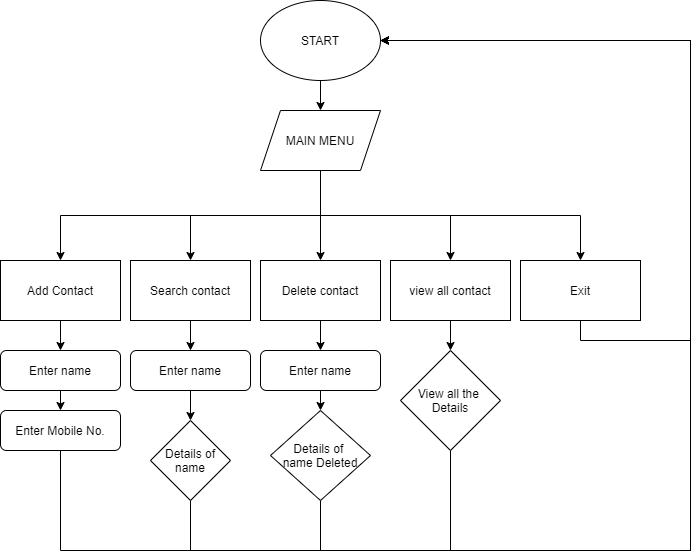

The diagram above was exported from draw.io. Its source (the exported page's mxGraphModel, read from the mxfile embedded in the PNG):
<mxGraphModel dx="1038" dy="1748" grid="1" gridSize="10" guides="1" tooltips="1" connect="1" arrows="1" fold="1" page="1" pageScale="1" pageWidth="827" pageHeight="1169" math="0" shadow="0">
  <root>
    <mxCell id="WIyWlLk6GJQsqaUBKTNV-0" />
    <mxCell id="WIyWlLk6GJQsqaUBKTNV-1" parent="WIyWlLk6GJQsqaUBKTNV-0" />
    <mxCell id="6h5iMIk0TYoGaMXMnBpj-16" style="edgeStyle=orthogonalEdgeStyle;rounded=0;orthogonalLoop=1;jettySize=auto;html=1;exitX=0.5;exitY=1;exitDx=0;exitDy=0;entryX=0.5;entryY=0;entryDx=0;entryDy=0;" edge="1" parent="WIyWlLk6GJQsqaUBKTNV-1" source="6h5iMIk0TYoGaMXMnBpj-0" target="6h5iMIk0TYoGaMXMnBpj-15">
      <mxGeometry relative="1" as="geometry" />
    </mxCell>
    <mxCell id="6h5iMIk0TYoGaMXMnBpj-0" value="START" style="ellipse;whiteSpace=wrap;html=1;" vertex="1" parent="WIyWlLk6GJQsqaUBKTNV-1">
      <mxGeometry x="320" y="-100" width="120" height="80" as="geometry" />
    </mxCell>
    <mxCell id="6h5iMIk0TYoGaMXMnBpj-33" style="edgeStyle=orthogonalEdgeStyle;rounded=0;orthogonalLoop=1;jettySize=auto;html=1;exitX=0.5;exitY=1;exitDx=0;exitDy=0;" edge="1" parent="WIyWlLk6GJQsqaUBKTNV-1" source="6h5iMIk0TYoGaMXMnBpj-1">
      <mxGeometry relative="1" as="geometry">
        <mxPoint x="440" y="-60" as="targetPoint" />
        <Array as="points">
          <mxPoint x="640" y="240" />
          <mxPoint x="750" y="240" />
          <mxPoint x="750" y="-60" />
        </Array>
      </mxGeometry>
    </mxCell>
    <mxCell id="6h5iMIk0TYoGaMXMnBpj-1" value="Exit" style="rounded=0;whiteSpace=wrap;html=1;" vertex="1" parent="WIyWlLk6GJQsqaUBKTNV-1">
      <mxGeometry x="580" y="160" width="120" height="60" as="geometry" />
    </mxCell>
    <mxCell id="6h5iMIk0TYoGaMXMnBpj-25" style="edgeStyle=orthogonalEdgeStyle;rounded=0;orthogonalLoop=1;jettySize=auto;html=1;exitX=0.5;exitY=1;exitDx=0;exitDy=0;entryX=0.5;entryY=0;entryDx=0;entryDy=0;" edge="1" parent="WIyWlLk6GJQsqaUBKTNV-1" source="6h5iMIk0TYoGaMXMnBpj-2" target="6h5iMIk0TYoGaMXMnBpj-13">
      <mxGeometry relative="1" as="geometry" />
    </mxCell>
    <mxCell id="6h5iMIk0TYoGaMXMnBpj-2" value="view all contact" style="rounded=0;whiteSpace=wrap;html=1;" vertex="1" parent="WIyWlLk6GJQsqaUBKTNV-1">
      <mxGeometry x="450" y="160" width="120" height="60" as="geometry" />
    </mxCell>
    <mxCell id="6h5iMIk0TYoGaMXMnBpj-24" style="edgeStyle=orthogonalEdgeStyle;rounded=0;orthogonalLoop=1;jettySize=auto;html=1;exitX=0.5;exitY=1;exitDx=0;exitDy=0;entryX=0.5;entryY=0;entryDx=0;entryDy=0;" edge="1" parent="WIyWlLk6GJQsqaUBKTNV-1" source="6h5iMIk0TYoGaMXMnBpj-3" target="6h5iMIk0TYoGaMXMnBpj-10">
      <mxGeometry relative="1" as="geometry" />
    </mxCell>
    <mxCell id="6h5iMIk0TYoGaMXMnBpj-3" value="Delete contact" style="rounded=0;whiteSpace=wrap;html=1;" vertex="1" parent="WIyWlLk6GJQsqaUBKTNV-1">
      <mxGeometry x="320" y="160" width="120" height="60" as="geometry" />
    </mxCell>
    <mxCell id="6h5iMIk0TYoGaMXMnBpj-23" style="edgeStyle=orthogonalEdgeStyle;rounded=0;orthogonalLoop=1;jettySize=auto;html=1;exitX=0.5;exitY=1;exitDx=0;exitDy=0;entryX=0.5;entryY=0;entryDx=0;entryDy=0;" edge="1" parent="WIyWlLk6GJQsqaUBKTNV-1" source="6h5iMIk0TYoGaMXMnBpj-4" target="6h5iMIk0TYoGaMXMnBpj-9">
      <mxGeometry relative="1" as="geometry" />
    </mxCell>
    <mxCell id="6h5iMIk0TYoGaMXMnBpj-4" value="Search contact" style="rounded=0;whiteSpace=wrap;html=1;" vertex="1" parent="WIyWlLk6GJQsqaUBKTNV-1">
      <mxGeometry x="190" y="160" width="120" height="60" as="geometry" />
    </mxCell>
    <mxCell id="6h5iMIk0TYoGaMXMnBpj-22" style="edgeStyle=orthogonalEdgeStyle;rounded=0;orthogonalLoop=1;jettySize=auto;html=1;exitX=0.5;exitY=1;exitDx=0;exitDy=0;entryX=0.5;entryY=0;entryDx=0;entryDy=0;" edge="1" parent="WIyWlLk6GJQsqaUBKTNV-1" source="6h5iMIk0TYoGaMXMnBpj-5" target="6h5iMIk0TYoGaMXMnBpj-7">
      <mxGeometry relative="1" as="geometry" />
    </mxCell>
    <mxCell id="6h5iMIk0TYoGaMXMnBpj-5" value="Add Contact" style="rounded=0;whiteSpace=wrap;html=1;" vertex="1" parent="WIyWlLk6GJQsqaUBKTNV-1">
      <mxGeometry x="60" y="160" width="120" height="60" as="geometry" />
    </mxCell>
    <mxCell id="6h5iMIk0TYoGaMXMnBpj-26" style="edgeStyle=orthogonalEdgeStyle;rounded=0;orthogonalLoop=1;jettySize=auto;html=1;exitX=0.5;exitY=1;exitDx=0;exitDy=0;entryX=0.5;entryY=0;entryDx=0;entryDy=0;" edge="1" parent="WIyWlLk6GJQsqaUBKTNV-1" source="6h5iMIk0TYoGaMXMnBpj-7" target="6h5iMIk0TYoGaMXMnBpj-8">
      <mxGeometry relative="1" as="geometry" />
    </mxCell>
    <mxCell id="6h5iMIk0TYoGaMXMnBpj-7" value="Enter name" style="rounded=1;whiteSpace=wrap;html=1;" vertex="1" parent="WIyWlLk6GJQsqaUBKTNV-1">
      <mxGeometry x="60" y="250" width="120" height="40" as="geometry" />
    </mxCell>
    <mxCell id="6h5iMIk0TYoGaMXMnBpj-29" style="edgeStyle=orthogonalEdgeStyle;rounded=0;orthogonalLoop=1;jettySize=auto;html=1;exitX=0.5;exitY=1;exitDx=0;exitDy=0;entryX=1;entryY=0.5;entryDx=0;entryDy=0;" edge="1" parent="WIyWlLk6GJQsqaUBKTNV-1" source="6h5iMIk0TYoGaMXMnBpj-8" target="6h5iMIk0TYoGaMXMnBpj-0">
      <mxGeometry relative="1" as="geometry">
        <mxPoint x="130" y="471.60009765625" as="targetPoint" />
        <Array as="points">
          <mxPoint x="120" y="450" />
          <mxPoint x="750" y="450" />
          <mxPoint x="750" y="-60" />
        </Array>
      </mxGeometry>
    </mxCell>
    <mxCell id="6h5iMIk0TYoGaMXMnBpj-8" value="Enter Mobile No." style="rounded=1;whiteSpace=wrap;html=1;" vertex="1" parent="WIyWlLk6GJQsqaUBKTNV-1">
      <mxGeometry x="60" y="310" width="120" height="40" as="geometry" />
    </mxCell>
    <mxCell id="6h5iMIk0TYoGaMXMnBpj-27" style="edgeStyle=orthogonalEdgeStyle;rounded=0;orthogonalLoop=1;jettySize=auto;html=1;exitX=0.5;exitY=1;exitDx=0;exitDy=0;entryX=0.5;entryY=0;entryDx=0;entryDy=0;" edge="1" parent="WIyWlLk6GJQsqaUBKTNV-1" source="6h5iMIk0TYoGaMXMnBpj-9" target="6h5iMIk0TYoGaMXMnBpj-12">
      <mxGeometry relative="1" as="geometry" />
    </mxCell>
    <mxCell id="6h5iMIk0TYoGaMXMnBpj-9" value="Enter name" style="rounded=1;whiteSpace=wrap;html=1;" vertex="1" parent="WIyWlLk6GJQsqaUBKTNV-1">
      <mxGeometry x="190" y="250" width="120" height="40" as="geometry" />
    </mxCell>
    <mxCell id="6h5iMIk0TYoGaMXMnBpj-28" style="edgeStyle=orthogonalEdgeStyle;rounded=0;orthogonalLoop=1;jettySize=auto;html=1;exitX=0.5;exitY=1;exitDx=0;exitDy=0;entryX=0.5;entryY=0;entryDx=0;entryDy=0;" edge="1" parent="WIyWlLk6GJQsqaUBKTNV-1" source="6h5iMIk0TYoGaMXMnBpj-10" target="6h5iMIk0TYoGaMXMnBpj-14">
      <mxGeometry relative="1" as="geometry" />
    </mxCell>
    <mxCell id="6h5iMIk0TYoGaMXMnBpj-10" value="Enter name" style="rounded=1;whiteSpace=wrap;html=1;" vertex="1" parent="WIyWlLk6GJQsqaUBKTNV-1">
      <mxGeometry x="320" y="250" width="120" height="40" as="geometry" />
    </mxCell>
    <mxCell id="6h5iMIk0TYoGaMXMnBpj-30" style="edgeStyle=orthogonalEdgeStyle;rounded=0;orthogonalLoop=1;jettySize=auto;html=1;exitX=0.5;exitY=1;exitDx=0;exitDy=0;entryX=1;entryY=0.5;entryDx=0;entryDy=0;" edge="1" parent="WIyWlLk6GJQsqaUBKTNV-1" source="6h5iMIk0TYoGaMXMnBpj-12" target="6h5iMIk0TYoGaMXMnBpj-0">
      <mxGeometry relative="1" as="geometry">
        <Array as="points">
          <mxPoint x="250" y="450" />
          <mxPoint x="750" y="450" />
          <mxPoint x="750" y="-60" />
        </Array>
      </mxGeometry>
    </mxCell>
    <mxCell id="6h5iMIk0TYoGaMXMnBpj-12" value="Details of&lt;br&gt;name" style="rhombus;whiteSpace=wrap;html=1;" vertex="1" parent="WIyWlLk6GJQsqaUBKTNV-1">
      <mxGeometry x="210" y="320" width="80" height="80" as="geometry" />
    </mxCell>
    <mxCell id="6h5iMIk0TYoGaMXMnBpj-32" style="edgeStyle=orthogonalEdgeStyle;rounded=0;orthogonalLoop=1;jettySize=auto;html=1;exitX=0.5;exitY=1;exitDx=0;exitDy=0;" edge="1" parent="WIyWlLk6GJQsqaUBKTNV-1" source="6h5iMIk0TYoGaMXMnBpj-13">
      <mxGeometry relative="1" as="geometry">
        <mxPoint x="440" y="-60" as="targetPoint" />
        <Array as="points">
          <mxPoint x="510" y="450" />
          <mxPoint x="750" y="450" />
          <mxPoint x="750" y="-60" />
        </Array>
      </mxGeometry>
    </mxCell>
    <mxCell id="6h5iMIk0TYoGaMXMnBpj-13" value="View all the&amp;nbsp;&lt;br&gt;Details" style="rhombus;whiteSpace=wrap;html=1;" vertex="1" parent="WIyWlLk6GJQsqaUBKTNV-1">
      <mxGeometry x="460" y="250" width="100" height="100" as="geometry" />
    </mxCell>
    <mxCell id="6h5iMIk0TYoGaMXMnBpj-31" style="edgeStyle=orthogonalEdgeStyle;rounded=0;orthogonalLoop=1;jettySize=auto;html=1;exitX=0.5;exitY=1;exitDx=0;exitDy=0;" edge="1" parent="WIyWlLk6GJQsqaUBKTNV-1" source="6h5iMIk0TYoGaMXMnBpj-14">
      <mxGeometry relative="1" as="geometry">
        <mxPoint x="440" y="-60" as="targetPoint" />
        <Array as="points">
          <mxPoint x="380" y="450" />
          <mxPoint x="750" y="450" />
          <mxPoint x="750" y="-60" />
        </Array>
      </mxGeometry>
    </mxCell>
    <mxCell id="6h5iMIk0TYoGaMXMnBpj-14" value="Details of &lt;br&gt;name Deleted" style="rhombus;whiteSpace=wrap;html=1;" vertex="1" parent="WIyWlLk6GJQsqaUBKTNV-1">
      <mxGeometry x="330" y="310" width="100" height="90" as="geometry" />
    </mxCell>
    <mxCell id="6h5iMIk0TYoGaMXMnBpj-17" style="edgeStyle=orthogonalEdgeStyle;rounded=0;orthogonalLoop=1;jettySize=auto;html=1;exitX=0.5;exitY=1;exitDx=0;exitDy=0;entryX=0.5;entryY=0;entryDx=0;entryDy=0;" edge="1" parent="WIyWlLk6GJQsqaUBKTNV-1" source="6h5iMIk0TYoGaMXMnBpj-15" target="6h5iMIk0TYoGaMXMnBpj-3">
      <mxGeometry relative="1" as="geometry" />
    </mxCell>
    <mxCell id="6h5iMIk0TYoGaMXMnBpj-18" style="edgeStyle=orthogonalEdgeStyle;rounded=0;orthogonalLoop=1;jettySize=auto;html=1;exitX=0.5;exitY=1;exitDx=0;exitDy=0;entryX=0.5;entryY=0;entryDx=0;entryDy=0;" edge="1" parent="WIyWlLk6GJQsqaUBKTNV-1" source="6h5iMIk0TYoGaMXMnBpj-15" target="6h5iMIk0TYoGaMXMnBpj-4">
      <mxGeometry relative="1" as="geometry" />
    </mxCell>
    <mxCell id="6h5iMIk0TYoGaMXMnBpj-19" style="edgeStyle=orthogonalEdgeStyle;rounded=0;orthogonalLoop=1;jettySize=auto;html=1;exitX=0.5;exitY=1;exitDx=0;exitDy=0;entryX=0.5;entryY=0;entryDx=0;entryDy=0;" edge="1" parent="WIyWlLk6GJQsqaUBKTNV-1" source="6h5iMIk0TYoGaMXMnBpj-15" target="6h5iMIk0TYoGaMXMnBpj-5">
      <mxGeometry relative="1" as="geometry" />
    </mxCell>
    <mxCell id="6h5iMIk0TYoGaMXMnBpj-20" style="edgeStyle=orthogonalEdgeStyle;rounded=0;orthogonalLoop=1;jettySize=auto;html=1;exitX=0.5;exitY=1;exitDx=0;exitDy=0;entryX=0.5;entryY=0;entryDx=0;entryDy=0;" edge="1" parent="WIyWlLk6GJQsqaUBKTNV-1" source="6h5iMIk0TYoGaMXMnBpj-15" target="6h5iMIk0TYoGaMXMnBpj-2">
      <mxGeometry relative="1" as="geometry" />
    </mxCell>
    <mxCell id="6h5iMIk0TYoGaMXMnBpj-21" style="edgeStyle=orthogonalEdgeStyle;rounded=0;orthogonalLoop=1;jettySize=auto;html=1;exitX=0.5;exitY=1;exitDx=0;exitDy=0;entryX=0.5;entryY=0;entryDx=0;entryDy=0;" edge="1" parent="WIyWlLk6GJQsqaUBKTNV-1" source="6h5iMIk0TYoGaMXMnBpj-15" target="6h5iMIk0TYoGaMXMnBpj-1">
      <mxGeometry relative="1" as="geometry" />
    </mxCell>
    <mxCell id="6h5iMIk0TYoGaMXMnBpj-15" value="MAIN MENU" style="shape=parallelogram;perimeter=parallelogramPerimeter;whiteSpace=wrap;html=1;fixedSize=1;" vertex="1" parent="WIyWlLk6GJQsqaUBKTNV-1">
      <mxGeometry x="320" y="10" width="120" height="60" as="geometry" />
    </mxCell>
  </root>
</mxGraphModel>